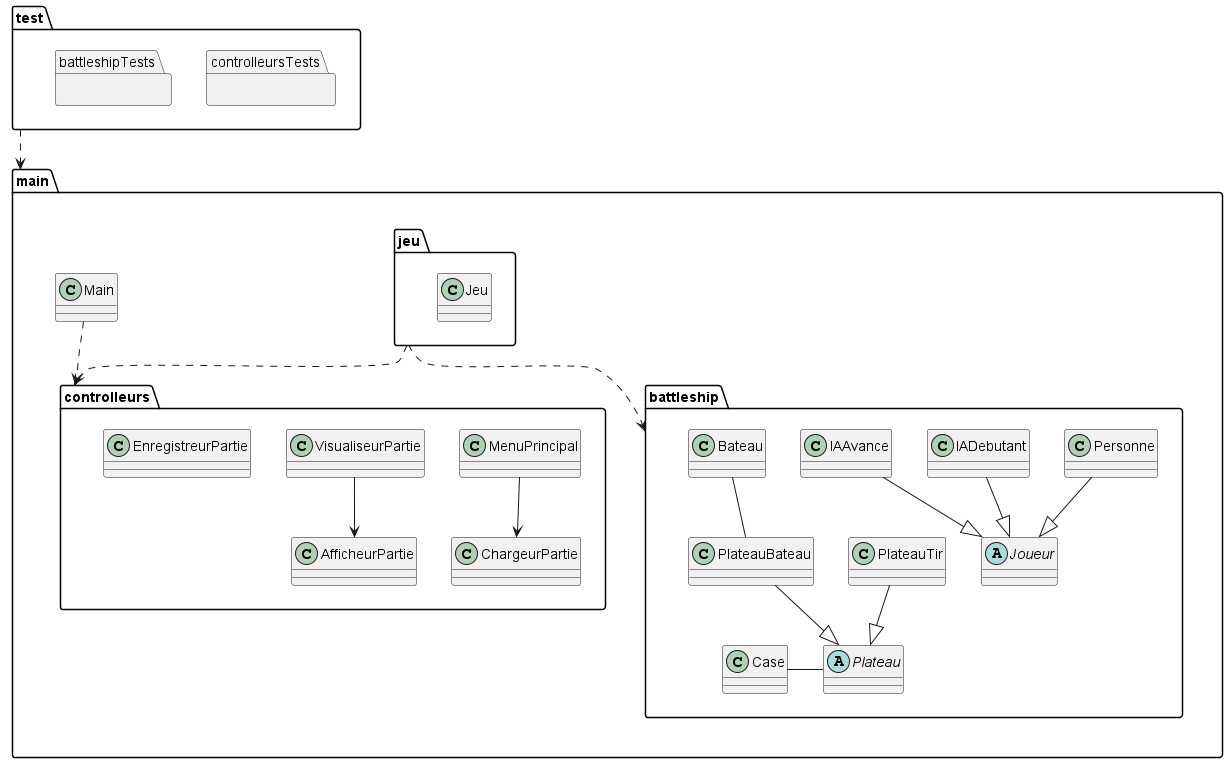

The diagram above was rendered by PlantUML. Its source (embedded in the PNG):
@startuml

package main {
class Main

package jeu {
class Jeu
}

package battleship {
abstract Joueur
class Personne
class IADebutant
class IAAvance
abstract Plateau
class PlateauTir
class PlateauBateau
class Case
class Bateau

Personne --|> Joueur
IAAvance --|> Joueur
IADebutant --|> Joueur

PlateauTir --|> Plateau
PlateauBateau --|> Plateau

Case - Plateau
Bateau -- PlateauBateau

}

package controlleurs {

class MenuPrincipal
class VisualiseurPartie
class AfficheurPartie
class EnregistreurPartie
class ChargeurPartie

MenuPrincipal --> ChargeurPartie
VisualiseurPartie --> AfficheurPartie

}

}

package test{
package controlleursTests {}
package battleshipTests {}
}

jeu ..> controlleurs
jeu ..> battleship
Main ..> controlleurs
test ..> main

@enduml